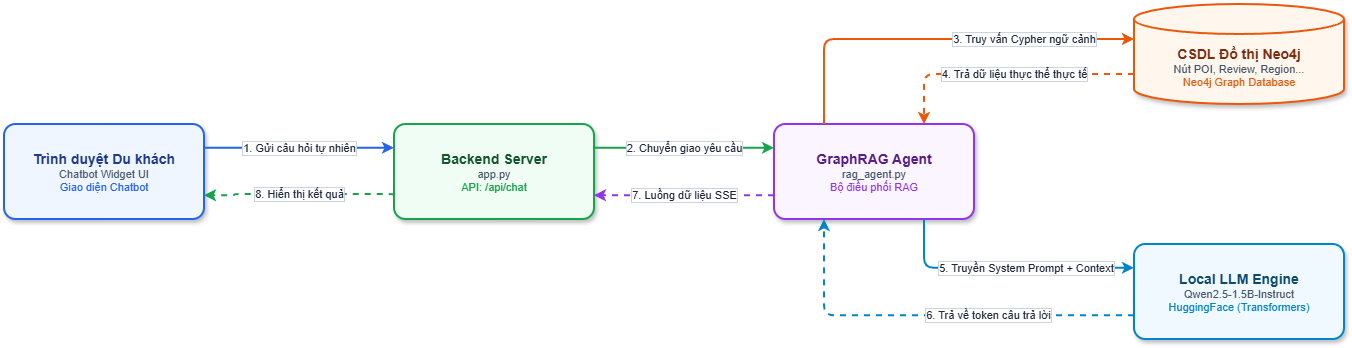

The diagram above was exported from draw.io. Its source (the exported page's mxGraphModel, read from the mxfile embedded in the PNG):
<mxGraphModel dx="2673" dy="1583" grid="1" gridSize="10" guides="1" tooltips="1" connect="1" arrows="1" fold="1" page="1" pageScale="1" pageWidth="827" pageHeight="1169" math="0" shadow="0">
  <root>
    <mxCell id="VuF5SloogChczlUyUEEG-0" />
    <mxCell id="VuF5SloogChczlUyUEEG-1" parent="VuF5SloogChczlUyUEEG-0" />
    <mxCell id="759S0qjRarNM-wg1_ofV-46" parent="VuF5SloogChczlUyUEEG-1" style="rounded=1;whiteSpace=wrap;html=1;arcSize=12;fillColor=#eff6ff;strokeColor=#2563eb;strokeWidth=2;shadow=1;spacing=4;" value="&lt;div style=&quot;font-size: 14px; font-weight: bold; color: #1e3a8a;&quot;&gt;Trình duyệt Du khách&lt;/div&gt;&lt;div style=&quot;font-size: 11px; color: #475569;&quot;&gt;Chatbot Widget UI&lt;/div&gt;&lt;div style=&quot;font-size: 11px; color: #2563eb; font-weight: 500;&quot;&gt;Giao diện Chatbot&lt;/div&gt;" vertex="1">
      <mxGeometry height="95" width="200" x="150.000048828125" y="537.0000244140625" as="geometry" />
    </mxCell>
    <mxCell id="759S0qjRarNM-wg1_ofV-47" parent="VuF5SloogChczlUyUEEG-1" style="rounded=1;whiteSpace=wrap;html=1;arcSize=12;fillColor=#f0fdf4;strokeColor=#16a34a;strokeWidth=2;shadow=1;spacing=4;" value="&lt;div style=&quot;font-size: 14px; font-weight: bold; color: #14532d;&quot;&gt;Backend Server&lt;/div&gt;&lt;div style=&quot;font-size: 11px; color: #475569;&quot;&gt;app.py&lt;/div&gt;&lt;div style=&quot;font-size: 11px; color: #16a34a; font-weight: 500;&quot;&gt;API: /api/chat&lt;/div&gt;" vertex="1">
      <mxGeometry height="95" width="200" x="540.000048828125" y="537.0000244140625" as="geometry" />
    </mxCell>
    <mxCell id="759S0qjRarNM-wg1_ofV-48" parent="VuF5SloogChczlUyUEEG-1" style="rounded=1;whiteSpace=wrap;html=1;arcSize=12;fillColor=#faf5ff;strokeColor=#9333ea;strokeWidth=2;shadow=1;spacing=4;" value="&lt;div style=&quot;font-size: 14px; font-weight: bold; color: #581c87;&quot;&gt;GraphRAG Agent&lt;/div&gt;&lt;div style=&quot;font-size: 11px; color: #475569;&quot;&gt;rag_agent.py&lt;/div&gt;&lt;div style=&quot;font-size: 11px; color: #9333ea; font-weight: 500;&quot;&gt;Bộ điều phối RAG&lt;/div&gt;" vertex="1">
      <mxGeometry height="95" width="200" x="920.000048828125" y="537.0000244140625" as="geometry" />
    </mxCell>
    <mxCell id="759S0qjRarNM-wg1_ofV-49" parent="VuF5SloogChczlUyUEEG-1" style="shape=cylinder3;boundedLbl=1;backgroundOutline=1;size=15;whiteSpace=wrap;html=1;fillColor=#fff7ed;strokeColor=#ea580c;strokeWidth=2;shadow=1;spacing=4;" value="&lt;div style=&quot;font-size: 14px; font-weight: bold; color: #7c2d12;&quot;&gt;CSDL Đồ thị Neo4j&lt;/div&gt;&lt;div style=&quot;font-size: 11px; color: #475569;&quot;&gt;Nút POI, Review, Region...&lt;/div&gt;&lt;div style=&quot;font-size: 11px; color: #ea580c; font-weight: 500;&quot;&gt;Neo4j Graph Database&lt;/div&gt;" vertex="1">
      <mxGeometry height="100" width="210" x="1280.000048828125" y="417.0000244140625" as="geometry" />
    </mxCell>
    <mxCell id="759S0qjRarNM-wg1_ofV-50" parent="VuF5SloogChczlUyUEEG-1" style="rounded=1;whiteSpace=wrap;html=1;arcSize=12;fillColor=#f0f9ff;strokeColor=#0284c7;strokeWidth=2;shadow=1;spacing=4;" value="&lt;div style=&quot;font-size: 14px; font-weight: bold; color: rgb(12, 74, 110);&quot;&gt;Local LLM Engine&lt;/div&gt;&lt;div style=&quot;font-size: 11px; color: rgb(71, 85, 105);&quot;&gt;Qwen2.5-1.5B-Instruct&lt;/div&gt;&lt;div style=&quot;font-size: 11px; color: rgb(2, 132, 199); font-weight: 500;&quot;&gt;HuggingFace (Transformers)&lt;/div&gt;" vertex="1">
      <mxGeometry height="95" width="210" x="1280.000048828125" y="657.0000244140625" as="geometry" />
    </mxCell>
    <mxCell id="759S0qjRarNM-wg1_ofV-51" edge="1" parent="VuF5SloogChczlUyUEEG-1" source="759S0qjRarNM-wg1_ofV-46" style="edgeStyle=orthogonalEdgeStyle;rounded=1;orthogonalLoop=1;jettySize=auto;html=1;endArrow=classic;strokeWidth=2;strokeColor=#2563eb;fontSize=11;fontColor=#1e293b;labelBackgroundColor=#ffffff;labelBorderColor=#cbd5e1;entryX=0;entryY=0.25;entryDx=0;entryDy=0;exitX=1;exitY=0.25;exitDx=0;exitDy=0;" target="759S0qjRarNM-wg1_ofV-47" value="1. Gửi câu hỏi tự nhiên">
      <mxGeometry relative="1" as="geometry">
        <Array as="points" />
        <mxPoint x="370" y="560.75" as="sourcePoint" />
        <mxPoint x="520" y="571.5" as="targetPoint" />
      </mxGeometry>
    </mxCell>
    <mxCell id="759S0qjRarNM-wg1_ofV-52" edge="1" parent="VuF5SloogChczlUyUEEG-1" source="759S0qjRarNM-wg1_ofV-47" style="edgeStyle=orthogonalEdgeStyle;rounded=1;orthogonalLoop=1;jettySize=auto;html=1;dashed=1;dashPattern=3 3;endArrow=classic;strokeWidth=2;strokeColor=#16a34a;fontSize=11;fontColor=#1e293b;labelBackgroundColor=#ffffff;labelBorderColor=#cbd5e1;exitX=0;exitY=0.75;exitDx=0;exitDy=0;entryX=1;entryY=0.75;entryDx=0;entryDy=0;" target="759S0qjRarNM-wg1_ofV-46" value="8. Hiển thị kết quả">
      <mxGeometry relative="1" as="geometry">
        <mxPoint as="offset" />
        <Array as="points">
          <mxPoint x="540" y="607" />
          <mxPoint x="380" y="607" />
          <mxPoint x="380" y="608.3" />
        </Array>
      </mxGeometry>
    </mxCell>
    <mxCell id="759S0qjRarNM-wg1_ofV-53" edge="1" parent="VuF5SloogChczlUyUEEG-1" source="759S0qjRarNM-wg1_ofV-47" style="edgeStyle=orthogonalEdgeStyle;rounded=1;orthogonalLoop=1;jettySize=auto;html=1;endArrow=classic;strokeWidth=2;strokeColor=#16a34a;fontSize=11;fontColor=#1e293b;labelBackgroundColor=#ffffff;labelBorderColor=#cbd5e1;entryX=0;entryY=0.25;entryDx=0;entryDy=0;exitX=1;exitY=0.25;exitDx=0;exitDy=0;" target="759S0qjRarNM-wg1_ofV-48" value="2. Chuyển giao yêu cầu">
      <mxGeometry relative="1" as="geometry">
        <Array as="points">
          <mxPoint x="740" y="560.8" />
        </Array>
      </mxGeometry>
    </mxCell>
    <mxCell id="759S0qjRarNM-wg1_ofV-54" edge="1" parent="VuF5SloogChczlUyUEEG-1" source="759S0qjRarNM-wg1_ofV-48" style="edgeStyle=orthogonalEdgeStyle;rounded=1;orthogonalLoop=1;jettySize=auto;html=1;dashed=1;dashPattern=3 3;endArrow=classic;strokeWidth=2;strokeColor=#9333ea;fontSize=11;fontColor=#1e293b;labelBackgroundColor=#ffffff;labelBorderColor=#cbd5e1;entryX=1;entryY=0.75;entryDx=0;entryDy=0;exitX=0;exitY=0.75;exitDx=0;exitDy=0;" target="759S0qjRarNM-wg1_ofV-47" value="7. Luồng dữ liệu SSE">
      <mxGeometry relative="1" as="geometry">
        <Array as="points">
          <mxPoint x="830" y="608.25" />
          <mxPoint x="830" y="608.25" />
        </Array>
      </mxGeometry>
    </mxCell>
    <mxCell id="759S0qjRarNM-wg1_ofV-55" edge="1" parent="VuF5SloogChczlUyUEEG-1" source="759S0qjRarNM-wg1_ofV-48" style="edgeStyle=orthogonalEdgeStyle;rounded=1;orthogonalLoop=1;jettySize=auto;html=1;endArrow=classic;strokeWidth=2;strokeColor=#ea580c;fontSize=11;fontColor=#1e293b;labelBackgroundColor=#ffffff;labelBorderColor=#cbd5e1;exitX=0.25;exitY=0;exitDx=0;exitDy=0;" target="759S0qjRarNM-wg1_ofV-49" value="3. Truy vấn Cypher ngữ cảnh">
      <mxGeometry relative="1" x="0.443" as="geometry">
        <mxPoint as="offset" />
        <Array as="points">
          <mxPoint x="970" y="452" />
        </Array>
      </mxGeometry>
    </mxCell>
    <mxCell id="759S0qjRarNM-wg1_ofV-56" edge="1" parent="VuF5SloogChczlUyUEEG-1" source="759S0qjRarNM-wg1_ofV-49" style="edgeStyle=orthogonalEdgeStyle;rounded=1;orthogonalLoop=1;jettySize=auto;html=1;dashed=1;dashPattern=3 3;endArrow=classic;strokeWidth=2;strokeColor=#ea580c;fontSize=11;fontColor=#1e293b;labelBackgroundColor=#ffffff;labelBorderColor=#cbd5e1;entryX=0.75;entryY=0;entryDx=0;entryDy=0;" target="759S0qjRarNM-wg1_ofV-48" value="4. Trả dữ liệu thực thể thực tế">
      <mxGeometry relative="1" x="-0.0769" as="geometry">
        <mxPoint as="offset" />
        <Array as="points">
          <mxPoint x="1070" y="487" />
        </Array>
      </mxGeometry>
    </mxCell>
    <mxCell id="759S0qjRarNM-wg1_ofV-57" edge="1" parent="VuF5SloogChczlUyUEEG-1" source="759S0qjRarNM-wg1_ofV-48" style="edgeStyle=orthogonalEdgeStyle;rounded=1;orthogonalLoop=1;jettySize=auto;html=1;endArrow=classic;strokeWidth=2;strokeColor=#0284c7;fontSize=11;fontColor=#1e293b;labelBackgroundColor=#ffffff;labelBorderColor=#cbd5e1;entryX=0;entryY=0.25;entryDx=0;entryDy=0;exitX=0.75;exitY=1;exitDx=0;exitDy=0;" target="759S0qjRarNM-wg1_ofV-50" value="5. Truyền System Prompt + Context">
      <mxGeometry relative="1" x="0.1698" as="geometry">
        <mxPoint as="offset" />
        <Array as="points">
          <mxPoint x="1070" y="680.8" />
        </Array>
        <mxPoint x="1040" y="657" as="sourcePoint" />
      </mxGeometry>
    </mxCell>
    <mxCell id="759S0qjRarNM-wg1_ofV-58" edge="1" parent="VuF5SloogChczlUyUEEG-1" source="759S0qjRarNM-wg1_ofV-50" style="edgeStyle=orthogonalEdgeStyle;rounded=1;orthogonalLoop=1;jettySize=auto;html=1;dashed=1;dashPattern=3 3;endArrow=classic;strokeWidth=2;strokeColor=#0284c7;fontSize=11;fontColor=#1e293b;labelBackgroundColor=#ffffff;labelBorderColor=#cbd5e1;exitX=0;exitY=0.75;exitDx=0;exitDy=0;entryX=0.25;entryY=1;entryDx=0;entryDy=0;" target="759S0qjRarNM-wg1_ofV-48" value="6. Trả về token câu trả lời">
      <mxGeometry relative="1" x="-0.2836" as="geometry">
        <mxPoint as="offset" />
        <Array as="points">
          <mxPoint x="970" y="728.3" />
        </Array>
        <mxPoint x="1240" y="777" as="sourcePoint" />
        <mxPoint x="940" y="667" as="targetPoint" />
      </mxGeometry>
    </mxCell>
  </root>
</mxGraphModel>